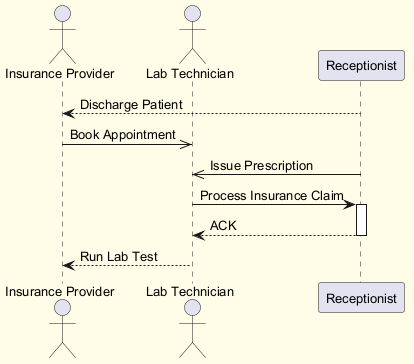

The diagram above was rendered by PlantUML. Its source (embedded in the PNG):
@startuml
skinparam backgroundColor #FFFDE7
skinparam classBackgroundColor #FFF9C4
skinparam classBorderColor #F57F17
skinparam defaultFontSize 13
actor "Insurance Provider" as IP
actor "Lab Technician" as LT
participant "Receptionist" as R
R --> IP : Discharge Patient
IP ->> LT : Book Appointment
R ->> LT : Issue Prescription
LT -> R : Process Insurance Claim
activate R
R --> LT : ACK
deactivate R
LT --> IP : Run Lab Test
@enduml